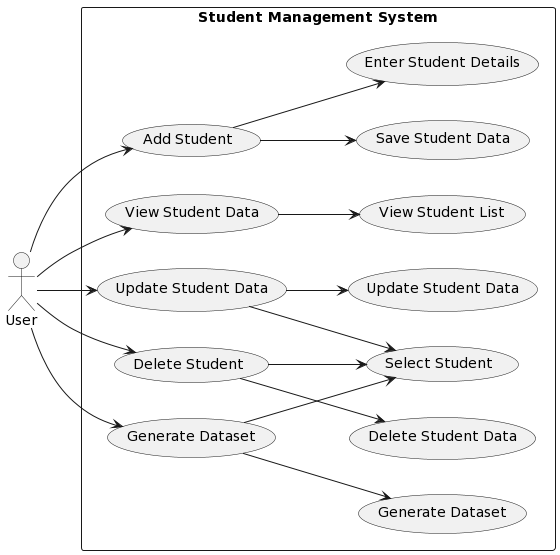

The diagram above was rendered by PlantUML. Its source (embedded in the PNG):
@startuml
left to right direction
actor User as "User"

rectangle "Student Management System" {
    usecase "Add Student" as UC_AddStudent
    usecase "View Student Data" as UC_ViewData
    usecase "Update Student Data" as UC_UpdateData
    usecase "Delete Student" as UC_DeleteStudent
    usecase "Generate Dataset" as UC_GenerateDataset

    User --> UC_AddStudent
    User --> UC_ViewData
    User --> UC_UpdateData
    User --> UC_DeleteStudent
    User --> UC_GenerateDataset

    UC_AddStudent --> (Enter Student Details)
    UC_AddStudent --> (Save Student Data)
    UC_ViewData --> (View Student List)
    UC_UpdateData --> (Select Student)
    UC_UpdateData --> (Update Student Data)
    UC_DeleteStudent --> (Select Student)
    UC_DeleteStudent --> (Delete Student Data)
    UC_GenerateDataset --> (Select Student)
    UC_GenerateDataset --> (Generate Dataset)
}
@enduml